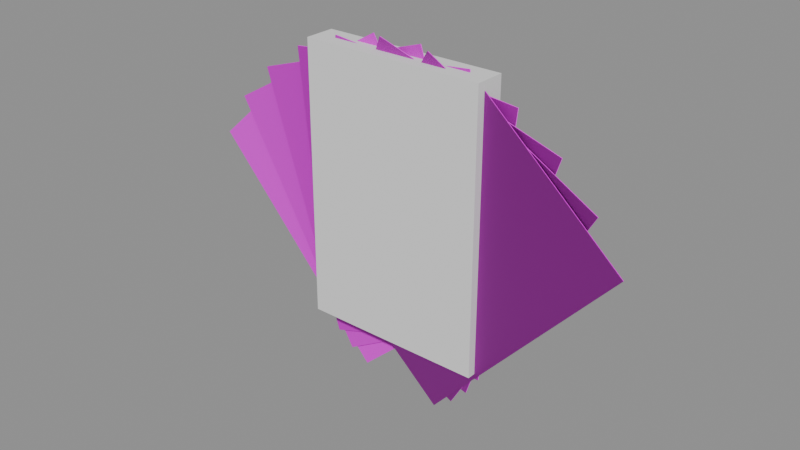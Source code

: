 # Source: hand.blend  (saved by Blender 5.2.44; exported with 4.5.12 LTS)
import bpy
from mathutils import Matrix  # noqa: F401  (used for matrix-valued properties, if any)

bpy.ops.wm.read_factory_settings(use_empty=True)
scene = bpy.context.scene
scene.name = 'Scene'

# ---- images (referenced by path relative to the original .blend; pixels are not part of the script)
import os
ASSET_DIR = os.environ.get("B2B_ASSET_DIR", "")  # directory of the original .blend (textures are referenced by path, not embedded)
HERE = os.path.dirname(os.path.abspath(__file__))  # packed textures are extracted next to this script under _unpacked/

def load_image(name, relpath, width, height, colorspace="sRGB"):
    """Load a texture the original file referenced (path relative to the .blend, or extracted next to this script)."""
    p = next((c for c in (os.path.join(HERE, relpath), os.path.join(ASSET_DIR, relpath)) if relpath and os.path.exists(c)), "")
    if p:
        img = bpy.data.images.load(p, check_existing=True)
        img.name = name
    else:  # same state as the original file: an image datablock whose file is absent (Cycles renders it pink)
        img = bpy.data.images.new(name, width, height)
        img.source = "FILE"
        img.filepath = "//" + (relpath or name)
    img.colorspace_settings.name = colorspace
    return img
img_deck_sheet_png = load_image('deck_sheet.png', 'deck_sheet.png', 1024, 1024, 'sRGB')
img_ozg_deck_nohq_png = load_image('ozg_deck_nohq.png', 'ozg_deck_nohq.png', 1024, 1024, 'Non-Color')

# ---- materials (node trees are filled in below, after node groups)
mat_deck_sheet = bpy.data.materials.new('deck sheet')
mat_deck_sheet.diffuse_color = (0.85, 0.82, 0.74, 1.0)

# ---- material node trees
mat_deck_sheet.use_nodes = True; mat_deck_sheet.node_tree.nodes.clear()
_N = mat_deck_sheet.node_tree.nodes; _L = mat_deck_sheet.node_tree.links
n0 = _N.new('ShaderNodeOutputMaterial'); n0.name = 'Material Output'; n0.location = (400, 0)
n1 = _N.new('ShaderNodeBsdfPrincipled'); n1.name = 'Principled BSDF'; n1.location = (100, 0)
n1.inputs[2].default_value = 0.6
n1.inputs[10].default_value = 0.005
n2 = _N.new('ShaderNodeTexImage'); n2.name = 'picture'; n2.location = (-300, 100)
n2.image = img_deck_sheet_png
n3 = _N.new('ShaderNodeTexImage'); n3.name = 'Image Texture'; n3.location = (-560, -220)
n3.image = img_ozg_deck_nohq_png
n4 = _N.new('ShaderNodeNormalMap'); n4.name = 'Normal Map'; n4.location = (-240, -220)
n4.width = 160
_L.new(n1.outputs[0], n0.inputs[0])
_L.new(n2.outputs[0], n1.inputs[0])
_L.new(n3.outputs[0], n4.inputs[1])
_L.new(n4.outputs[0], n1.inputs[5])
n0.is_active_output = True

# ---- meshes
me_ozg_hand_1 = bpy.data.meshes.new('ozg_hand 1')
me_ozg_hand_1.from_pydata([(0.03144, 0.00225, 0.01216), (-0.01538, 0.00225, -0.03), (-0.07426, 0.00225, 0.0354), (-0.02744, 0.00225, 0.07756), (-0.01538, 0.00195, -0.03), (0.03144, 0.00195, 0.01216), (-0.02744, 0.00195, 0.07756), (-0.07426, 0.00195, 0.0354), (0.03328, 0.00165, 0.005358), (-0.02128, 0.00165, -0.02614), (-0.06528, 0.00165, 0.05007), (-0.01072, 0.00165, 0.08157), (-0.02128, 0.00135, -0.02614), (0.03328, 0.00135, 0.005358), (-0.01072, 0.00135, 0.08157), (-0.06528, 0.00135, 0.05007), (0.03367, 0.00105, -0.001679), (-0.02625, 0.00105, -0.02115), (-0.05344, 0.00105, 0.06255), (0.006473, 0.00105, 0.08201), (-0.02625, 0.00075, -0.02115), (0.03367, 0.00075, -0.001679), (0.006473, 0.00075, 0.08201), (-0.05344, 0.00075, 0.06255), (0.03258, 0.00045, -0.008642), (-0.03007, 0.00045, -0.01523), (-0.03927, 0.00045, 0.07229), (0.02338, 0.00045, 0.07888), (-0.03007, 0.00015, -0.01523), (0.03258, 0.00015, -0.008642), (0.02338, 0.00015, 0.07888), (-0.03927, 0.00015, 0.07229), (0.03007, -0.00015, -0.01523), (-0.03258, -0.00015, -0.008642), (-0.02338, -0.00015, 0.07888), (0.03927, -0.00015, 0.07229), (-0.03258, -0.00045, -0.008642), (0.03007, -0.00045, -0.01523), (0.03927, -0.00045, 0.07229), (-0.02338, -0.00045, 0.07888), (0.02625, -0.00075, -0.02115), (-0.03367, -0.00075, -0.001679), (-0.006473, -0.00075, 0.08201), (0.05344, -0.00075, 0.06255), (-0.03367, -0.00105, -0.001679), (0.02625, -0.00105, -0.02115), (0.05344, -0.00105, 0.06255), (-0.006473, -0.00105, 0.08201), (0.02128, -0.00135, -0.02614), (-0.03328, -0.00135, 0.005358), (0.01072, -0.00135, 0.08157), (0.06528, -0.00135, 0.05007), (-0.03328, -0.00165, 0.005358), (0.02128, -0.00165, -0.02614), (0.06528, -0.00165, 0.05007), (0.01072, -0.00165, 0.08157), (0.01538, -0.00195, -0.03), (-0.03144, -0.00195, 0.01216), (0.02744, -0.00195, 0.07756), (0.07426, -0.00195, 0.0354), (-0.03144, -0.00225, 0.01216), (0.01538, -0.00225, -0.03), (0.07426, -0.00225, 0.0354), (0.02744, -0.00225, 0.07756)], [], [(1, 3, 0), (4, 6, 7), (9, 11, 8), (13, 15, 12), (17, 19, 16), (21, 23, 20), (25, 27, 24), (29, 31, 28), (33, 35, 32), (37, 39, 36), (41, 43, 40), (45, 47, 44), (49, 51, 48), (53, 55, 52), (56, 58, 59), (61, 63, 60), (1, 2, 3), (4, 5, 6), (9, 10, 11), (13, 14, 15), (17, 18, 19), (21, 22, 23), (25, 26, 27), (29, 30, 31), (33, 34, 35), (37, 38, 39), (41, 42, 43), (45, 46, 47), (49, 50, 51), (53, 54, 55), (56, 57, 58), (61, 62, 63)])
_uv = me_ozg_hand_1.uv_layers.new(name='UVMap')
_uv.uv.foreach_set('vector', [0.498, 0.001953, 0.001953, 0.998, 0.001953, 0.001953, 0.502, 0.252, 0.998, 0.998, 0.502, 0.998, 0.498, 0.001953, 0.001953, 0.998, 0.001953, 0.001953, 0.998, 0.252, 0.502, 0.998, 0.502, 0.252, 0.498, 0.001953, 0.001953, 0.998, 0.001953, 0.001953, 0.998, 0.252, 0.502, 0.998, 0.502, 0.252, 0.498, 0.001953, 0.001953, 0.998, 0.001953, 0.001953, 0.998, 0.252, 0.502, 0.998, 0.502, 0.252, 0.498, 0.001953, 0.001953, 0.998, 0.001953, 0.001953, 0.998, 0.252, 0.502, 0.998, 0.502, 0.252, 0.498, 0.001953, 0.001953, 0.998, 0.001953, 0.001953, 0.998, 0.252, 0.502, 0.998, 0.502, 0.252, 0.498, 0.001953, 0.001953, 0.998, 0.001953, 0.001953, 0.998, 0.252, 0.502, 0.998, 0.502, 0.252, 0.001953, 0.001953, 0.498, 0.998, 0.001953, 0.998, 0.998, 0.252, 0.502, 0.998, 0.502, 0.252, 0.498, 0.001953, 0.498, 0.998, 0.001953, 0.998, 0.502, 0.252, 0.998, 0.252, 0.998, 0.998, 0.498, 0.001953, 0.498, 0.998, 0.001953, 0.998, 0.998, 0.252, 0.998, 0.998, 0.502, 0.998, 0.498, 0.001953, 0.498, 0.998, 0.001953, 0.998, 0.998, 0.252, 0.998, 0.998, 0.502, 0.998, 0.498, 0.001953, 0.498, 0.998, 0.001953, 0.998, 0.998, 0.252, 0.998, 0.998, 0.502, 0.998, 0.498, 0.001953, 0.498, 0.998, 0.001953, 0.998, 0.998, 0.252, 0.998, 0.998, 0.502, 0.998, 0.498, 0.001953, 0.498, 0.998, 0.001953, 0.998, 0.998, 0.252, 0.998, 0.998, 0.502, 0.998, 0.498, 0.001953, 0.498, 0.998, 0.001953, 0.998, 0.998, 0.252, 0.998, 0.998, 0.502, 0.998, 0.001953, 0.001953, 0.498, 0.001953, 0.498, 0.998, 0.998, 0.252, 0.998, 0.998, 0.502, 0.998])
me_ozg_hand_1.materials.append(mat_deck_sheet)
me_ozg_hand_1.update()
me_ozg_hand_geometry = bpy.data.meshes.new('ozg_hand geometry')
me_ozg_hand_geometry.from_pydata([(-0.03, -0.005, 0.078), (0.03, -0.005, 0.078), (0.03, 0.005, 0.078), (-0.03, 0.005, 0.078), (-0.03, 0.005, -0.012), (0.03, 0.005, -0.012), (0.03, -0.005, -0.012), (-0.03, -0.005, -0.012)], [], [(1, 3, 0), (5, 7, 4), (2, 4, 3), (6, 0, 7), (5, 1, 6), (3, 7, 0), (1, 2, 3), (5, 6, 7), (2, 5, 4), (6, 1, 0), (5, 2, 1), (3, 4, 7)])
me_ozg_hand_geometry.update()

# ---- objects
ob_ozg_hand_1 = bpy.data.objects.new('ozg_hand 1', me_ozg_hand_1)
ob_ozg_hand_geometry = bpy.data.objects.new('ozg_hand geometry', me_ozg_hand_geometry)

# ---- transforms, parenting, visibility, modifiers, constraints
ob_ozg_hand_1.location = (0.0, 0.0, 0.0)
_vg = ob_ozg_hand_1.vertex_groups.new(name='card1')
_vg = ob_ozg_hand_1.vertex_groups.new(name='card2')
_vg = ob_ozg_hand_1.vertex_groups.new(name='card3')
_vg = ob_ozg_hand_1.vertex_groups.new(name='card4')
_vg = ob_ozg_hand_1.vertex_groups.new(name='card5')
_vg = ob_ozg_hand_1.vertex_groups.new(name='card6')
_vg = ob_ozg_hand_1.vertex_groups.new(name='card7')
_vg = ob_ozg_hand_1.vertex_groups.new(name='card8')
ob_ozg_hand_geometry.location = (0.0, 0.0, 0.0)
_vg = ob_ozg_hand_geometry.vertex_groups.new(name='Component01')

# ---- collection membership
scene.collection.objects.link(ob_ozg_hand_1)
scene.collection.objects.link(ob_ozg_hand_geometry)

# ---- scene / render settings (as saved in the file)
scene.frame_start = 1; scene.frame_end = 250; scene.frame_set(1)
scene.render.engine = 'BLENDER_EEVEE_NEXT'
scene.render.bake_bias = 0.0
scene.render.bake_samples = 0
scene.render.compositor_device = 'GPU'
scene.eevee.use_volume_custom_range = False
scene.eevee.fast_gi_thickness_near = 0.1
scene.eevee.fast_gi_thickness_far = 0.0
scene.eevee.ray_tracing_options.screen_trace_thickness = 0.1
bpy.context.view_layer.update()

# ---- added for rendering (the .blend has no active camera and no usable light): camera, sun + grey world if the file has none
cam_auto = bpy.data.cameras.new('AutoCamera')
cam_auto.lens = 50.0
cam_auto.sensor_width = 36.0
cam_auto.clip_end = 1000.0
ob_auto_camera = bpy.data.objects.new('AutoCamera', cam_auto)
scene.collection.objects.link(ob_auto_camera)
ob_auto_camera.location = (0.185045, -0.222054, 0.174045)
ob_auto_camera.rotation_euler = (1.09748, -7.21219e-08, 0.694738)
scene.camera = ob_auto_camera
light_auto_sun = bpy.data.lights.new('AutoSun', 'SUN')
light_auto_sun.energy = 3.0
light_auto_sun.angle = 0.0523599
ob_auto_sun = bpy.data.objects.new('AutoSun', light_auto_sun)
scene.collection.objects.link(ob_auto_sun)
ob_auto_sun.rotation_euler = (0.872665, 0.174533, 0.523599)
if scene.world is None:
    world_auto = bpy.data.worlds.new('AutoWorld')
    world_auto.color = (0.3, 0.3, 0.3)
    scene.world = world_auto
bpy.context.view_layer.update()
